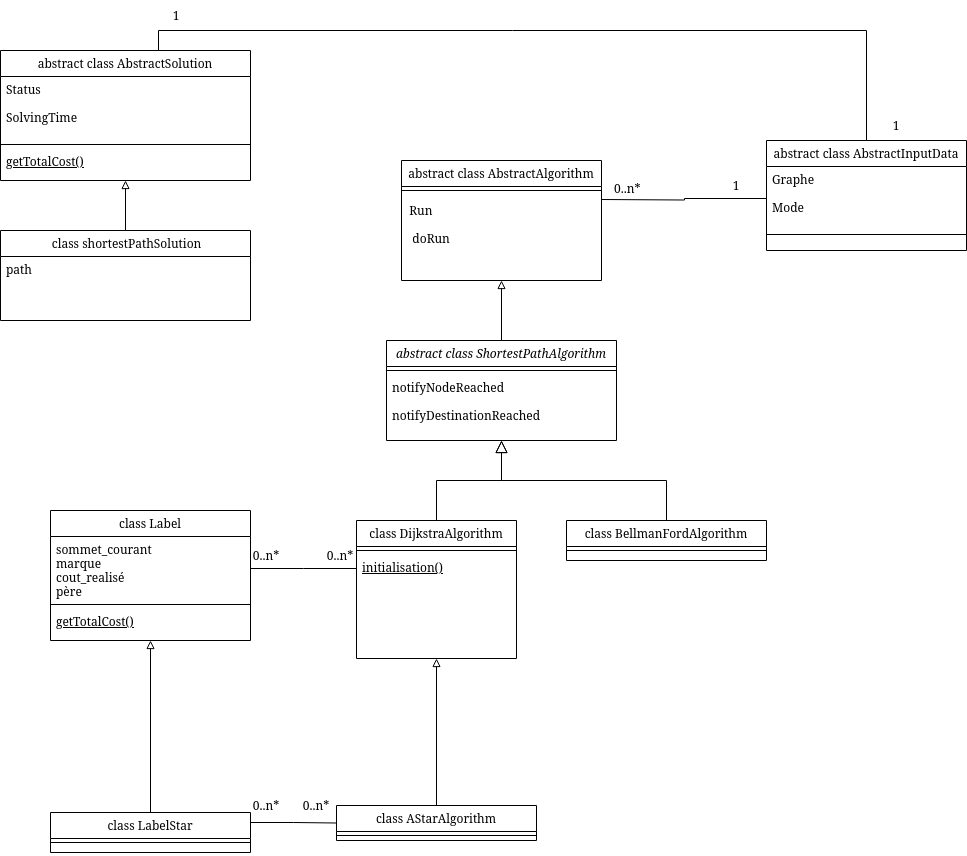

The diagram above was exported from draw.io. Its source (the exported page's mxGraphModel, read from the mxfile embedded in the PNG):
<mxGraphModel dx="2255" dy="1961" grid="1" gridSize="10" guides="1" tooltips="1" connect="1" arrows="1" fold="1" page="1" pageScale="1" pageWidth="827" pageHeight="1169" math="0" shadow="0">
  <root>
    <mxCell id="WIyWlLk6GJQsqaUBKTNV-0" />
    <mxCell id="WIyWlLk6GJQsqaUBKTNV-1" parent="WIyWlLk6GJQsqaUBKTNV-0" />
    <mxCell id="MjDg7MorABAb74x3yNbL-12" style="edgeStyle=orthogonalEdgeStyle;rounded=0;orthogonalLoop=1;jettySize=auto;html=1;exitX=0.5;exitY=0;exitDx=0;exitDy=0;entryX=0.5;entryY=1;entryDx=0;entryDy=0;endArrow=block;endFill=0;" edge="1" parent="WIyWlLk6GJQsqaUBKTNV-1" source="zkfFHV4jXpPFQw0GAbJ--0" target="MjDg7MorABAb74x3yNbL-4">
      <mxGeometry relative="1" as="geometry">
        <mxPoint x="280" y="60" as="targetPoint" />
      </mxGeometry>
    </mxCell>
    <mxCell id="zkfFHV4jXpPFQw0GAbJ--0" value="abstract class ShortestPathAlgorithm" style="swimlane;fontStyle=2;align=center;verticalAlign=top;childLayout=stackLayout;horizontal=1;startSize=26;horizontalStack=0;resizeParent=1;resizeLast=0;collapsible=1;marginBottom=0;rounded=0;shadow=0;strokeWidth=1;" parent="WIyWlLk6GJQsqaUBKTNV-1" vertex="1">
      <mxGeometry x="150" y="120" width="230" height="100" as="geometry">
        <mxRectangle x="230" y="140" width="160" height="26" as="alternateBounds" />
      </mxGeometry>
    </mxCell>
    <mxCell id="zkfFHV4jXpPFQw0GAbJ--4" value="" style="line;html=1;strokeWidth=1;align=left;verticalAlign=middle;spacingTop=-1;spacingLeft=3;spacingRight=3;rotatable=0;labelPosition=right;points=[];portConstraint=eastwest;" parent="zkfFHV4jXpPFQw0GAbJ--0" vertex="1">
      <mxGeometry y="26" width="230" height="8" as="geometry" />
    </mxCell>
    <mxCell id="zkfFHV4jXpPFQw0GAbJ--5" value="notifyNodeReached&#10;&#10;notifyDestinationReached&#10;&#10;" style="text;align=left;verticalAlign=top;spacingLeft=4;spacingRight=4;overflow=hidden;rotatable=0;points=[[0,0.5],[1,0.5]];portConstraint=eastwest;" parent="zkfFHV4jXpPFQw0GAbJ--0" vertex="1">
      <mxGeometry y="34" width="230" height="58" as="geometry" />
    </mxCell>
    <mxCell id="zkfFHV4jXpPFQw0GAbJ--6" value="class DijkstraAlgorithm" style="swimlane;fontStyle=0;align=center;verticalAlign=top;childLayout=stackLayout;horizontal=1;startSize=26;horizontalStack=0;resizeParent=1;resizeLast=0;collapsible=1;marginBottom=0;rounded=0;shadow=0;strokeWidth=1;" parent="WIyWlLk6GJQsqaUBKTNV-1" vertex="1">
      <mxGeometry x="120" y="300" width="160" height="138" as="geometry">
        <mxRectangle x="130" y="380" width="160" height="26" as="alternateBounds" />
      </mxGeometry>
    </mxCell>
    <mxCell id="zkfFHV4jXpPFQw0GAbJ--9" value="" style="line;html=1;strokeWidth=1;align=left;verticalAlign=middle;spacingTop=-1;spacingLeft=3;spacingRight=3;rotatable=0;labelPosition=right;points=[];portConstraint=eastwest;" parent="zkfFHV4jXpPFQw0GAbJ--6" vertex="1">
      <mxGeometry y="26" width="160" height="8" as="geometry" />
    </mxCell>
    <mxCell id="zkfFHV4jXpPFQw0GAbJ--10" value="initialisation()" style="text;align=left;verticalAlign=top;spacingLeft=4;spacingRight=4;overflow=hidden;rotatable=0;points=[[0,0.5],[1,0.5]];portConstraint=eastwest;fontStyle=4" parent="zkfFHV4jXpPFQw0GAbJ--6" vertex="1">
      <mxGeometry y="34" width="160" height="26" as="geometry" />
    </mxCell>
    <mxCell id="zkfFHV4jXpPFQw0GAbJ--12" value="" style="endArrow=block;endSize=10;endFill=0;shadow=0;strokeWidth=1;rounded=0;edgeStyle=elbowEdgeStyle;elbow=vertical;" parent="WIyWlLk6GJQsqaUBKTNV-1" source="zkfFHV4jXpPFQw0GAbJ--6" target="zkfFHV4jXpPFQw0GAbJ--0" edge="1">
      <mxGeometry width="160" relative="1" as="geometry">
        <mxPoint x="200" y="203" as="sourcePoint" />
        <mxPoint x="200" y="203" as="targetPoint" />
      </mxGeometry>
    </mxCell>
    <mxCell id="zkfFHV4jXpPFQw0GAbJ--13" value="class BellmanFordAlgorithm" style="swimlane;fontStyle=0;align=center;verticalAlign=top;childLayout=stackLayout;horizontal=1;startSize=26;horizontalStack=0;resizeParent=1;resizeLast=0;collapsible=1;marginBottom=0;rounded=0;shadow=0;strokeWidth=1;" parent="WIyWlLk6GJQsqaUBKTNV-1" vertex="1">
      <mxGeometry x="330" y="300" width="200" height="40" as="geometry">
        <mxRectangle x="340" y="380" width="170" height="26" as="alternateBounds" />
      </mxGeometry>
    </mxCell>
    <mxCell id="zkfFHV4jXpPFQw0GAbJ--15" value="" style="line;html=1;strokeWidth=1;align=left;verticalAlign=middle;spacingTop=-1;spacingLeft=3;spacingRight=3;rotatable=0;labelPosition=right;points=[];portConstraint=eastwest;" parent="zkfFHV4jXpPFQw0GAbJ--13" vertex="1">
      <mxGeometry y="26" width="200" height="8" as="geometry" />
    </mxCell>
    <mxCell id="zkfFHV4jXpPFQw0GAbJ--16" value="" style="endArrow=block;endSize=10;endFill=0;shadow=0;strokeWidth=1;rounded=0;edgeStyle=elbowEdgeStyle;elbow=vertical;" parent="WIyWlLk6GJQsqaUBKTNV-1" source="zkfFHV4jXpPFQw0GAbJ--13" target="zkfFHV4jXpPFQw0GAbJ--0" edge="1">
      <mxGeometry width="160" relative="1" as="geometry">
        <mxPoint x="210" y="373" as="sourcePoint" />
        <mxPoint x="310" y="271" as="targetPoint" />
      </mxGeometry>
    </mxCell>
    <mxCell id="MjDg7MorABAb74x3yNbL-3" style="edgeStyle=orthogonalEdgeStyle;rounded=0;orthogonalLoop=1;jettySize=auto;html=1;exitX=0.5;exitY=0;exitDx=0;exitDy=0;entryX=0.5;entryY=1;entryDx=0;entryDy=0;endArrow=block;endFill=0;" edge="1" parent="WIyWlLk6GJQsqaUBKTNV-1" source="MjDg7MorABAb74x3yNbL-0" target="zkfFHV4jXpPFQw0GAbJ--6">
      <mxGeometry relative="1" as="geometry" />
    </mxCell>
    <mxCell id="MjDg7MorABAb74x3yNbL-0" value="class AStarAlgorithm" style="swimlane;fontStyle=0;align=center;verticalAlign=top;childLayout=stackLayout;horizontal=1;startSize=26;horizontalStack=0;resizeParent=1;resizeLast=0;collapsible=1;marginBottom=0;rounded=0;shadow=0;strokeWidth=1;" vertex="1" parent="WIyWlLk6GJQsqaUBKTNV-1">
      <mxGeometry x="100" y="585" width="200" height="35" as="geometry">
        <mxRectangle x="340" y="380" width="170" height="26" as="alternateBounds" />
      </mxGeometry>
    </mxCell>
    <mxCell id="MjDg7MorABAb74x3yNbL-2" value="" style="line;html=1;strokeWidth=1;align=left;verticalAlign=middle;spacingTop=-1;spacingLeft=3;spacingRight=3;rotatable=0;labelPosition=right;points=[];portConstraint=eastwest;" vertex="1" parent="MjDg7MorABAb74x3yNbL-0">
      <mxGeometry y="26" width="200" height="8" as="geometry" />
    </mxCell>
    <mxCell id="MjDg7MorABAb74x3yNbL-4" value="abstract class AbstractAlgorithm" style="swimlane;fontStyle=0;align=center;verticalAlign=top;childLayout=stackLayout;horizontal=1;startSize=26;horizontalStack=0;resizeParent=1;resizeLast=0;collapsible=1;marginBottom=0;rounded=0;shadow=0;strokeWidth=1;" vertex="1" parent="WIyWlLk6GJQsqaUBKTNV-1">
      <mxGeometry x="165" y="-60" width="200" height="120" as="geometry">
        <mxRectangle x="340" y="380" width="170" height="26" as="alternateBounds" />
      </mxGeometry>
    </mxCell>
    <mxCell id="MjDg7MorABAb74x3yNbL-6" value="" style="line;html=1;strokeWidth=1;align=left;verticalAlign=middle;spacingTop=-1;spacingLeft=3;spacingRight=3;rotatable=0;labelPosition=right;points=[];portConstraint=eastwest;" vertex="1" parent="MjDg7MorABAb74x3yNbL-4">
      <mxGeometry y="26" width="200" height="8" as="geometry" />
    </mxCell>
    <mxCell id="MjDg7MorABAb74x3yNbL-11" value="&lt;div&gt;&amp;nbsp; Run&lt;/div&gt;&lt;div&gt;&lt;br&gt;&lt;/div&gt;&lt;div&gt;&amp;nbsp;&amp;nbsp; doRun&lt;br&gt;&lt;/div&gt;" style="text;html=1;align=left;verticalAlign=middle;resizable=0;points=[];autosize=1;strokeColor=none;fillColor=none;" vertex="1" parent="MjDg7MorABAb74x3yNbL-4">
      <mxGeometry y="34" width="200" height="60" as="geometry" />
    </mxCell>
    <mxCell id="MjDg7MorABAb74x3yNbL-7" value="abstract class AbstractInputData" style="swimlane;fontStyle=0;align=center;verticalAlign=top;childLayout=stackLayout;horizontal=1;startSize=26;horizontalStack=0;resizeParent=1;resizeLast=0;collapsible=1;marginBottom=0;rounded=0;shadow=0;strokeWidth=1;" vertex="1" parent="WIyWlLk6GJQsqaUBKTNV-1">
      <mxGeometry x="530" y="-80" width="200" height="110" as="geometry">
        <mxRectangle x="340" y="380" width="170" height="26" as="alternateBounds" />
      </mxGeometry>
    </mxCell>
    <mxCell id="MjDg7MorABAb74x3yNbL-8" value="Graphe&#10;&#10;Mode" style="text;align=left;verticalAlign=top;spacingLeft=4;spacingRight=4;overflow=hidden;rotatable=0;points=[[0,0.5],[1,0.5]];portConstraint=eastwest;" vertex="1" parent="MjDg7MorABAb74x3yNbL-7">
      <mxGeometry y="26" width="200" height="64" as="geometry" />
    </mxCell>
    <mxCell id="MjDg7MorABAb74x3yNbL-9" value="" style="line;html=1;strokeWidth=1;align=left;verticalAlign=middle;spacingTop=-1;spacingLeft=3;spacingRight=3;rotatable=0;labelPosition=right;points=[];portConstraint=eastwest;" vertex="1" parent="MjDg7MorABAb74x3yNbL-7">
      <mxGeometry y="90" width="200" height="8" as="geometry" />
    </mxCell>
    <mxCell id="MjDg7MorABAb74x3yNbL-10" style="edgeStyle=orthogonalEdgeStyle;rounded=0;orthogonalLoop=1;jettySize=auto;html=1;exitX=1;exitY=0.5;exitDx=0;exitDy=0;entryX=0;entryY=0.5;entryDx=0;entryDy=0;endArrow=none;endFill=0;" edge="1" parent="WIyWlLk6GJQsqaUBKTNV-1" target="MjDg7MorABAb74x3yNbL-8">
      <mxGeometry relative="1" as="geometry">
        <mxPoint x="365" y="-21" as="sourcePoint" />
      </mxGeometry>
    </mxCell>
    <mxCell id="MjDg7MorABAb74x3yNbL-13" value="0..n*" style="resizable=0;align=left;verticalAlign=bottom;labelBackgroundColor=none;fontSize=12;" connectable="0" vertex="1" parent="WIyWlLk6GJQsqaUBKTNV-1">
      <mxGeometry x="500" y="-10" as="geometry">
        <mxPoint x="-124" y="-13" as="offset" />
      </mxGeometry>
    </mxCell>
    <mxCell id="MjDg7MorABAb74x3yNbL-15" value="class Label" style="swimlane;fontStyle=0;align=center;verticalAlign=top;childLayout=stackLayout;horizontal=1;startSize=26;horizontalStack=0;resizeParent=1;resizeLast=0;collapsible=1;marginBottom=0;rounded=0;shadow=0;strokeWidth=1;" vertex="1" parent="WIyWlLk6GJQsqaUBKTNV-1">
      <mxGeometry x="-186" y="290" width="200" height="130" as="geometry">
        <mxRectangle x="340" y="380" width="170" height="26" as="alternateBounds" />
      </mxGeometry>
    </mxCell>
    <mxCell id="MjDg7MorABAb74x3yNbL-16" value="sommet_courant&#10;marque&#10;cout_realisé&#10;père&#10;" style="text;align=left;verticalAlign=top;spacingLeft=4;spacingRight=4;overflow=hidden;rotatable=0;points=[[0,0.5],[1,0.5]];portConstraint=eastwest;" vertex="1" parent="MjDg7MorABAb74x3yNbL-15">
      <mxGeometry y="26" width="200" height="64" as="geometry" />
    </mxCell>
    <mxCell id="MjDg7MorABAb74x3yNbL-17" value="" style="line;html=1;strokeWidth=1;align=left;verticalAlign=middle;spacingTop=-1;spacingLeft=3;spacingRight=3;rotatable=0;labelPosition=right;points=[];portConstraint=eastwest;" vertex="1" parent="MjDg7MorABAb74x3yNbL-15">
      <mxGeometry y="90" width="200" height="8" as="geometry" />
    </mxCell>
    <mxCell id="MjDg7MorABAb74x3yNbL-21" value="getTotalCost()" style="text;align=left;verticalAlign=top;spacingLeft=4;spacingRight=4;overflow=hidden;rotatable=0;points=[[0,0.5],[1,0.5]];portConstraint=eastwest;fontStyle=4" vertex="1" parent="MjDg7MorABAb74x3yNbL-15">
      <mxGeometry y="98" width="200" height="26" as="geometry" />
    </mxCell>
    <mxCell id="MjDg7MorABAb74x3yNbL-22" style="edgeStyle=orthogonalEdgeStyle;rounded=0;orthogonalLoop=1;jettySize=auto;html=1;exitX=0.5;exitY=0;exitDx=0;exitDy=0;entryX=0.5;entryY=1;entryDx=0;entryDy=0;endArrow=block;endFill=0;" edge="1" parent="WIyWlLk6GJQsqaUBKTNV-1" source="MjDg7MorABAb74x3yNbL-18" target="MjDg7MorABAb74x3yNbL-15">
      <mxGeometry relative="1" as="geometry" />
    </mxCell>
    <mxCell id="MjDg7MorABAb74x3yNbL-27" style="edgeStyle=orthogonalEdgeStyle;rounded=0;orthogonalLoop=1;jettySize=auto;html=1;exitX=1;exitY=0.25;exitDx=0;exitDy=0;entryX=0;entryY=0.5;entryDx=0;entryDy=0;endArrow=none;endFill=0;" edge="1" parent="WIyWlLk6GJQsqaUBKTNV-1" source="MjDg7MorABAb74x3yNbL-18" target="MjDg7MorABAb74x3yNbL-0">
      <mxGeometry relative="1" as="geometry" />
    </mxCell>
    <mxCell id="MjDg7MorABAb74x3yNbL-18" value="class LabelStar" style="swimlane;fontStyle=0;align=center;verticalAlign=top;childLayout=stackLayout;horizontal=1;startSize=26;horizontalStack=0;resizeParent=1;resizeLast=0;collapsible=1;marginBottom=0;rounded=0;shadow=0;strokeWidth=1;" vertex="1" parent="WIyWlLk6GJQsqaUBKTNV-1">
      <mxGeometry x="-186" y="592" width="200" height="40" as="geometry">
        <mxRectangle x="340" y="380" width="170" height="26" as="alternateBounds" />
      </mxGeometry>
    </mxCell>
    <mxCell id="MjDg7MorABAb74x3yNbL-20" value="" style="line;html=1;strokeWidth=1;align=left;verticalAlign=middle;spacingTop=-1;spacingLeft=3;spacingRight=3;rotatable=0;labelPosition=right;points=[];portConstraint=eastwest;" vertex="1" parent="MjDg7MorABAb74x3yNbL-18">
      <mxGeometry y="26" width="200" height="8" as="geometry" />
    </mxCell>
    <mxCell id="MjDg7MorABAb74x3yNbL-19" value="&#10;" style="text;align=left;verticalAlign=top;spacingLeft=4;spacingRight=4;overflow=hidden;rotatable=0;points=[[0,0.5],[1,0.5]];portConstraint=eastwest;" vertex="1" parent="MjDg7MorABAb74x3yNbL-18">
      <mxGeometry y="34" width="200" height="6" as="geometry" />
    </mxCell>
    <mxCell id="MjDg7MorABAb74x3yNbL-23" style="edgeStyle=orthogonalEdgeStyle;rounded=0;orthogonalLoop=1;jettySize=auto;html=1;exitX=1;exitY=0.5;exitDx=0;exitDy=0;endArrow=none;endFill=0;" edge="1" parent="WIyWlLk6GJQsqaUBKTNV-1" source="MjDg7MorABAb74x3yNbL-16">
      <mxGeometry relative="1" as="geometry">
        <mxPoint x="120" y="348" as="targetPoint" />
      </mxGeometry>
    </mxCell>
    <mxCell id="MjDg7MorABAb74x3yNbL-24" value="1" style="text;html=1;strokeColor=none;fillColor=none;align=center;verticalAlign=middle;whiteSpace=wrap;rounded=0;" vertex="1" parent="WIyWlLk6GJQsqaUBKTNV-1">
      <mxGeometry x="470" y="-50" width="60" height="30" as="geometry" />
    </mxCell>
    <mxCell id="MjDg7MorABAb74x3yNbL-25" value="0..n*" style="text;html=1;strokeColor=none;fillColor=none;align=center;verticalAlign=middle;whiteSpace=wrap;rounded=0;" vertex="1" parent="WIyWlLk6GJQsqaUBKTNV-1">
      <mxGeometry y="320" width="60" height="30" as="geometry" />
    </mxCell>
    <mxCell id="MjDg7MorABAb74x3yNbL-26" value="0..n*" style="text;html=1;strokeColor=none;fillColor=none;align=center;verticalAlign=middle;whiteSpace=wrap;rounded=0;" vertex="1" parent="WIyWlLk6GJQsqaUBKTNV-1">
      <mxGeometry x="74" y="320" width="60" height="30" as="geometry" />
    </mxCell>
    <mxCell id="MjDg7MorABAb74x3yNbL-28" value="0..n*" style="text;html=1;strokeColor=none;fillColor=none;align=center;verticalAlign=middle;whiteSpace=wrap;rounded=0;" vertex="1" parent="WIyWlLk6GJQsqaUBKTNV-1">
      <mxGeometry y="570" width="60" height="30" as="geometry" />
    </mxCell>
    <mxCell id="MjDg7MorABAb74x3yNbL-29" value="0..n*" style="text;html=1;strokeColor=none;fillColor=none;align=center;verticalAlign=middle;whiteSpace=wrap;rounded=0;" vertex="1" parent="WIyWlLk6GJQsqaUBKTNV-1">
      <mxGeometry x="50" y="570" width="60" height="30" as="geometry" />
    </mxCell>
    <mxCell id="MjDg7MorABAb74x3yNbL-48" style="edgeStyle=orthogonalEdgeStyle;rounded=0;orthogonalLoop=1;jettySize=auto;html=1;exitX=0.5;exitY=0;exitDx=0;exitDy=0;entryX=0.5;entryY=1;entryDx=0;entryDy=0;endArrow=block;endFill=0;" edge="1" parent="WIyWlLk6GJQsqaUBKTNV-1" source="MjDg7MorABAb74x3yNbL-30" target="MjDg7MorABAb74x3yNbL-34">
      <mxGeometry relative="1" as="geometry" />
    </mxCell>
    <mxCell id="MjDg7MorABAb74x3yNbL-30" value=" class shortestPathSolution" style="swimlane;fontStyle=0;align=center;verticalAlign=top;childLayout=stackLayout;horizontal=1;startSize=26;horizontalStack=0;resizeParent=1;resizeLast=0;collapsible=1;marginBottom=0;rounded=0;shadow=0;strokeWidth=1;" vertex="1" parent="WIyWlLk6GJQsqaUBKTNV-1">
      <mxGeometry x="-236" y="10" width="250" height="90" as="geometry">
        <mxRectangle x="340" y="380" width="170" height="26" as="alternateBounds" />
      </mxGeometry>
    </mxCell>
    <mxCell id="MjDg7MorABAb74x3yNbL-31" value="path&#10;" style="text;align=left;verticalAlign=top;spacingLeft=4;spacingRight=4;overflow=hidden;rotatable=0;points=[[0,0.5],[1,0.5]];portConstraint=eastwest;" vertex="1" parent="MjDg7MorABAb74x3yNbL-30">
      <mxGeometry y="26" width="250" height="64" as="geometry" />
    </mxCell>
    <mxCell id="MjDg7MorABAb74x3yNbL-34" value="abstract class AbstractSolution" style="swimlane;fontStyle=0;align=center;verticalAlign=top;childLayout=stackLayout;horizontal=1;startSize=26;horizontalStack=0;resizeParent=1;resizeLast=0;collapsible=1;marginBottom=0;rounded=0;shadow=0;strokeWidth=1;" vertex="1" parent="WIyWlLk6GJQsqaUBKTNV-1">
      <mxGeometry x="-236" y="-170" width="250" height="130" as="geometry">
        <mxRectangle x="340" y="380" width="170" height="26" as="alternateBounds" />
      </mxGeometry>
    </mxCell>
    <mxCell id="MjDg7MorABAb74x3yNbL-35" value="Status&#10;&#10;SolvingTime&#10;&#10;&#10;&#10;" style="text;align=left;verticalAlign=top;spacingLeft=4;spacingRight=4;overflow=hidden;rotatable=0;points=[[0,0.5],[1,0.5]];portConstraint=eastwest;" vertex="1" parent="MjDg7MorABAb74x3yNbL-34">
      <mxGeometry y="26" width="250" height="64" as="geometry" />
    </mxCell>
    <mxCell id="MjDg7MorABAb74x3yNbL-36" value="" style="line;html=1;strokeWidth=1;align=left;verticalAlign=middle;spacingTop=-1;spacingLeft=3;spacingRight=3;rotatable=0;labelPosition=right;points=[];portConstraint=eastwest;" vertex="1" parent="MjDg7MorABAb74x3yNbL-34">
      <mxGeometry y="90" width="250" height="8" as="geometry" />
    </mxCell>
    <mxCell id="MjDg7MorABAb74x3yNbL-37" value="getTotalCost()" style="text;align=left;verticalAlign=top;spacingLeft=4;spacingRight=4;overflow=hidden;rotatable=0;points=[[0,0.5],[1,0.5]];portConstraint=eastwest;fontStyle=4" vertex="1" parent="MjDg7MorABAb74x3yNbL-34">
      <mxGeometry y="98" width="250" height="26" as="geometry" />
    </mxCell>
    <mxCell id="MjDg7MorABAb74x3yNbL-43" value="1" style="text;html=1;strokeColor=none;fillColor=none;align=center;verticalAlign=middle;whiteSpace=wrap;rounded=0;" vertex="1" parent="WIyWlLk6GJQsqaUBKTNV-1">
      <mxGeometry x="-90" y="-220" width="60" height="30" as="geometry" />
    </mxCell>
    <mxCell id="MjDg7MorABAb74x3yNbL-44" style="edgeStyle=orthogonalEdgeStyle;rounded=0;orthogonalLoop=1;jettySize=auto;html=1;exitX=0.632;exitY=0;exitDx=0;exitDy=0;entryX=0.5;entryY=0;entryDx=0;entryDy=0;endArrow=none;endFill=0;exitPerimeter=0;" edge="1" parent="WIyWlLk6GJQsqaUBKTNV-1" source="MjDg7MorABAb74x3yNbL-34" target="MjDg7MorABAb74x3yNbL-7">
      <mxGeometry relative="1" as="geometry">
        <mxPoint x="360" y="-262" as="sourcePoint" />
      </mxGeometry>
    </mxCell>
    <mxCell id="MjDg7MorABAb74x3yNbL-49" value="1" style="text;html=1;strokeColor=none;fillColor=none;align=center;verticalAlign=middle;whiteSpace=wrap;rounded=0;" vertex="1" parent="WIyWlLk6GJQsqaUBKTNV-1">
      <mxGeometry x="630" y="-110" width="60" height="30" as="geometry" />
    </mxCell>
  </root>
</mxGraphModel>